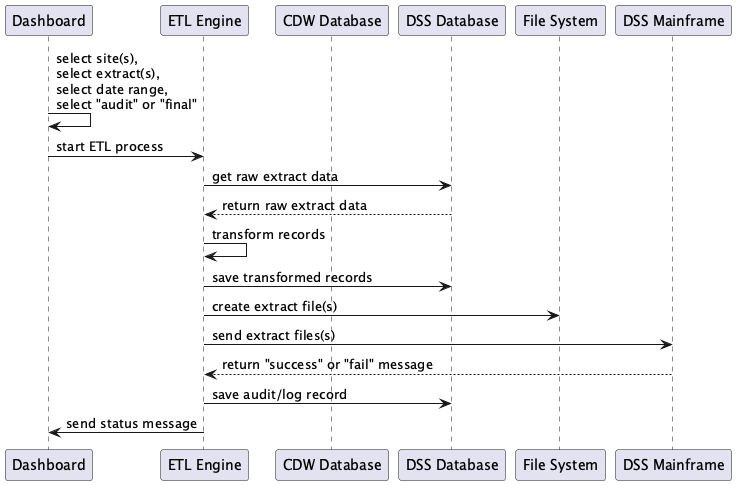

The diagram above was rendered by PlantUML. Its source (embedded in the PNG):
@startuml

' ETL Workflow Sequence Diagram

participant   "Dashboard"      as DSH
participant   "ETL Engine"     as ETL
participant   "CDW Database"   as CDW
participant   "DSS Database"   as DDB
participant   "File System"    as FSY
participant   "DSS Mainframe"  as DMF

DSH ->  DSH : select site(s),\nselect extract(s),\nselect date range,\nselect "audit" or "final"
DSH ->  ETL : start ETL process
ETL ->  DDB : get raw extract data
DDB --> ETL : return raw extract data
ETL ->  ETL : transform records
ETL ->  DDB : save transformed records
ETL ->  FSY : create extract file(s)
ETL ->  DMF : send extract files(s)
DMF --> ETL : return "success" or "fail" message
ETL ->  DDB : save audit/log record
ETL ->  DSH : send status message

@enduml